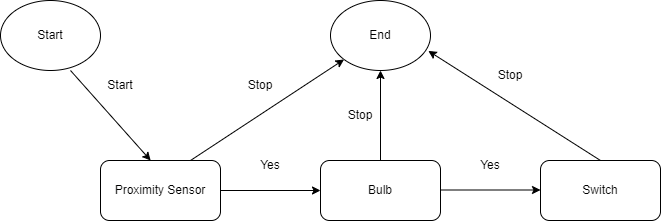

The diagram above was exported from draw.io. Its source (the exported page's mxGraphModel, read from the mxfile embedded in the PNG):
<mxGraphModel dx="509" dy="469" grid="1" gridSize="10" guides="1" tooltips="1" connect="1" arrows="1" fold="1" page="1" pageScale="1" pageWidth="850" pageHeight="1100" math="0" shadow="0">
  <root>
    <mxCell id="0" />
    <mxCell id="1" parent="0" />
    <mxCell id="KL9uUVq97gIBmvR8dJv7-1" value="Start" style="ellipse;whiteSpace=wrap;html=1;" vertex="1" parent="1">
      <mxGeometry x="60" y="80" width="100" height="70" as="geometry" />
    </mxCell>
    <mxCell id="KL9uUVq97gIBmvR8dJv7-2" value="End" style="ellipse;whiteSpace=wrap;html=1;" vertex="1" parent="1">
      <mxGeometry x="390" y="80" width="100" height="70" as="geometry" />
    </mxCell>
    <mxCell id="KL9uUVq97gIBmvR8dJv7-3" value="Proximity Sensor" style="rounded=1;whiteSpace=wrap;html=1;" vertex="1" parent="1">
      <mxGeometry x="160" y="240" width="120" height="60" as="geometry" />
    </mxCell>
    <mxCell id="KL9uUVq97gIBmvR8dJv7-5" value="Bulb" style="rounded=1;whiteSpace=wrap;html=1;" vertex="1" parent="1">
      <mxGeometry x="380" y="240" width="120" height="60" as="geometry" />
    </mxCell>
    <mxCell id="KL9uUVq97gIBmvR8dJv7-6" value="Switch" style="rounded=1;whiteSpace=wrap;html=1;" vertex="1" parent="1">
      <mxGeometry x="600" y="240" width="120" height="60" as="geometry" />
    </mxCell>
    <mxCell id="KL9uUVq97gIBmvR8dJv7-7" value="" style="endArrow=classic;html=1;rounded=0;entryX=0.418;entryY=0;entryDx=0;entryDy=0;entryPerimeter=0;" edge="1" parent="1" target="KL9uUVq97gIBmvR8dJv7-3">
      <mxGeometry width="50" height="50" relative="1" as="geometry">
        <mxPoint x="130" y="150" as="sourcePoint" />
        <mxPoint x="180" y="240" as="targetPoint" />
      </mxGeometry>
    </mxCell>
    <mxCell id="KL9uUVq97gIBmvR8dJv7-8" value="" style="endArrow=classic;html=1;rounded=0;exitX=0.75;exitY=0;exitDx=0;exitDy=0;" edge="1" parent="1" source="KL9uUVq97gIBmvR8dJv7-3" target="KL9uUVq97gIBmvR8dJv7-2">
      <mxGeometry width="50" height="50" relative="1" as="geometry">
        <mxPoint x="250" y="230" as="sourcePoint" />
        <mxPoint x="350.15999999999997" y="315" as="targetPoint" />
      </mxGeometry>
    </mxCell>
    <mxCell id="KL9uUVq97gIBmvR8dJv7-9" value="" style="endArrow=classic;html=1;rounded=0;exitX=0.5;exitY=0;exitDx=0;exitDy=0;" edge="1" parent="1" source="KL9uUVq97gIBmvR8dJv7-5">
      <mxGeometry width="50" height="50" relative="1" as="geometry">
        <mxPoint x="440" y="230" as="sourcePoint" />
        <mxPoint x="440" y="150" as="targetPoint" />
      </mxGeometry>
    </mxCell>
    <mxCell id="KL9uUVq97gIBmvR8dJv7-10" value="" style="endArrow=classic;html=1;rounded=0;exitX=0.5;exitY=0;exitDx=0;exitDy=0;entryX=0.978;entryY=0.72;entryDx=0;entryDy=0;entryPerimeter=0;" edge="1" parent="1" source="KL9uUVq97gIBmvR8dJv7-6" target="KL9uUVq97gIBmvR8dJv7-2">
      <mxGeometry width="50" height="50" relative="1" as="geometry">
        <mxPoint x="346.43" y="221.03" as="sourcePoint" />
        <mxPoint x="499.99588249933214" y="119.9998141451762" as="targetPoint" />
      </mxGeometry>
    </mxCell>
    <mxCell id="KL9uUVq97gIBmvR8dJv7-11" value="" style="endArrow=classic;html=1;rounded=0;entryX=0;entryY=0.5;entryDx=0;entryDy=0;" edge="1" parent="1" target="KL9uUVq97gIBmvR8dJv7-5">
      <mxGeometry width="50" height="50" relative="1" as="geometry">
        <mxPoint x="280" y="270" as="sourcePoint" />
        <mxPoint x="370" y="270" as="targetPoint" />
      </mxGeometry>
    </mxCell>
    <mxCell id="KL9uUVq97gIBmvR8dJv7-14" value="" style="endArrow=classic;html=1;rounded=0;entryX=0;entryY=0.5;entryDx=0;entryDy=0;" edge="1" parent="1">
      <mxGeometry width="50" height="50" relative="1" as="geometry">
        <mxPoint x="500" y="269.5" as="sourcePoint" />
        <mxPoint x="600" y="269.5" as="targetPoint" />
      </mxGeometry>
    </mxCell>
    <mxCell id="KL9uUVq97gIBmvR8dJv7-15" value="Start" style="text;html=1;strokeColor=none;fillColor=none;align=center;verticalAlign=middle;whiteSpace=wrap;rounded=0;" vertex="1" parent="1">
      <mxGeometry x="150" y="150" width="60" height="30" as="geometry" />
    </mxCell>
    <mxCell id="KL9uUVq97gIBmvR8dJv7-16" value="Yes" style="text;html=1;strokeColor=none;fillColor=none;align=center;verticalAlign=middle;whiteSpace=wrap;rounded=0;" vertex="1" parent="1">
      <mxGeometry x="300" y="230" width="60" height="30" as="geometry" />
    </mxCell>
    <mxCell id="KL9uUVq97gIBmvR8dJv7-18" value="Stop" style="text;html=1;strokeColor=none;fillColor=none;align=center;verticalAlign=middle;whiteSpace=wrap;rounded=0;" vertex="1" parent="1">
      <mxGeometry x="290" y="150" width="60" height="30" as="geometry" />
    </mxCell>
    <mxCell id="KL9uUVq97gIBmvR8dJv7-19" value="Yes" style="text;html=1;strokeColor=none;fillColor=none;align=center;verticalAlign=middle;whiteSpace=wrap;rounded=0;" vertex="1" parent="1">
      <mxGeometry x="520" y="230" width="60" height="30" as="geometry" />
    </mxCell>
    <mxCell id="KL9uUVq97gIBmvR8dJv7-20" value="Stop" style="text;html=1;strokeColor=none;fillColor=none;align=center;verticalAlign=middle;whiteSpace=wrap;rounded=0;" vertex="1" parent="1">
      <mxGeometry x="390" y="180" width="60" height="30" as="geometry" />
    </mxCell>
    <mxCell id="KL9uUVq97gIBmvR8dJv7-21" value="Stop" style="text;html=1;strokeColor=none;fillColor=none;align=center;verticalAlign=middle;whiteSpace=wrap;rounded=0;" vertex="1" parent="1">
      <mxGeometry x="540" y="140" width="60" height="30" as="geometry" />
    </mxCell>
  </root>
</mxGraphModel>